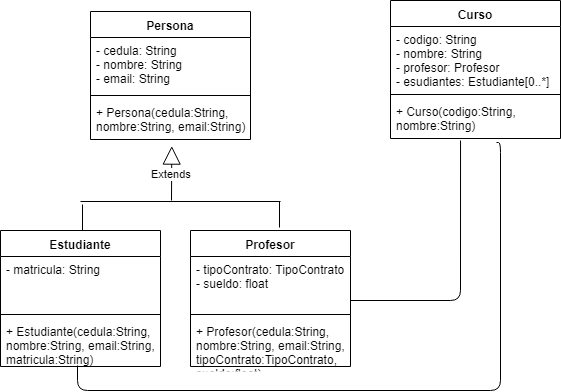

The diagram above was exported from draw.io. Its source (the exported page's mxGraphModel, read from the mxfile embedded in the PNG):
<mxGraphModel dx="1038" dy="533" grid="1" gridSize="10" guides="1" tooltips="1" connect="1" arrows="1" fold="1" page="1" pageScale="1" pageWidth="850" pageHeight="1100" math="0" shadow="0">
  <root>
    <mxCell id="0" />
    <mxCell id="1" parent="0" />
    <mxCell id="dRqW-xZg-GbeRdPckVx0-1" value="Estudiante" style="swimlane;fontStyle=1;align=center;verticalAlign=top;childLayout=stackLayout;horizontal=1;startSize=26;horizontalStack=0;resizeParent=1;resizeParentMax=0;resizeLast=0;collapsible=1;marginBottom=0;" vertex="1" parent="1">
      <mxGeometry x="30" y="310" width="160" height="136" as="geometry" />
    </mxCell>
    <mxCell id="dRqW-xZg-GbeRdPckVx0-2" value="- matricula: String" style="text;strokeColor=none;fillColor=none;align=left;verticalAlign=top;spacingLeft=4;spacingRight=4;overflow=hidden;rotatable=0;points=[[0,0.5],[1,0.5]];portConstraint=eastwest;" vertex="1" parent="dRqW-xZg-GbeRdPckVx0-1">
      <mxGeometry y="26" width="160" height="54" as="geometry" />
    </mxCell>
    <mxCell id="dRqW-xZg-GbeRdPckVx0-3" value="" style="line;strokeWidth=1;fillColor=none;align=left;verticalAlign=middle;spacingTop=-1;spacingLeft=3;spacingRight=3;rotatable=0;labelPosition=right;points=[];portConstraint=eastwest;" vertex="1" parent="dRqW-xZg-GbeRdPckVx0-1">
      <mxGeometry y="80" width="160" height="8" as="geometry" />
    </mxCell>
    <mxCell id="dRqW-xZg-GbeRdPckVx0-4" value="+ Estudiante(cedula:String,&#10;nombre:String, email:String,&#10;matricula:String)" style="text;strokeColor=none;fillColor=none;align=left;verticalAlign=top;spacingLeft=4;spacingRight=4;overflow=hidden;rotatable=0;points=[[0,0.5],[1,0.5]];portConstraint=eastwest;" vertex="1" parent="dRqW-xZg-GbeRdPckVx0-1">
      <mxGeometry y="88" width="160" height="48" as="geometry" />
    </mxCell>
    <mxCell id="dRqW-xZg-GbeRdPckVx0-5" value="Persona" style="swimlane;fontStyle=1;align=center;verticalAlign=top;childLayout=stackLayout;horizontal=1;startSize=26;horizontalStack=0;resizeParent=1;resizeParentMax=0;resizeLast=0;collapsible=1;marginBottom=0;" vertex="1" parent="1">
      <mxGeometry x="120" y="91" width="160" height="128" as="geometry" />
    </mxCell>
    <mxCell id="dRqW-xZg-GbeRdPckVx0-6" value="- cedula: String&#10;- nombre: String&#10;- email: String&#10;" style="text;strokeColor=none;fillColor=none;align=left;verticalAlign=top;spacingLeft=4;spacingRight=4;overflow=hidden;rotatable=0;points=[[0,0.5],[1,0.5]];portConstraint=eastwest;" vertex="1" parent="dRqW-xZg-GbeRdPckVx0-5">
      <mxGeometry y="26" width="160" height="54" as="geometry" />
    </mxCell>
    <mxCell id="dRqW-xZg-GbeRdPckVx0-7" value="" style="line;strokeWidth=1;fillColor=none;align=left;verticalAlign=middle;spacingTop=-1;spacingLeft=3;spacingRight=3;rotatable=0;labelPosition=right;points=[];portConstraint=eastwest;" vertex="1" parent="dRqW-xZg-GbeRdPckVx0-5">
      <mxGeometry y="80" width="160" height="8" as="geometry" />
    </mxCell>
    <mxCell id="dRqW-xZg-GbeRdPckVx0-8" value="+ Persona(cedula:String,&#10;nombre:String, email:String)" style="text;strokeColor=none;fillColor=none;align=left;verticalAlign=top;spacingLeft=4;spacingRight=4;overflow=hidden;rotatable=0;points=[[0,0.5],[1,0.5]];portConstraint=eastwest;" vertex="1" parent="dRqW-xZg-GbeRdPckVx0-5">
      <mxGeometry y="88" width="160" height="40" as="geometry" />
    </mxCell>
    <mxCell id="dRqW-xZg-GbeRdPckVx0-9" value="Profesor" style="swimlane;fontStyle=1;align=center;verticalAlign=top;childLayout=stackLayout;horizontal=1;startSize=26;horizontalStack=0;resizeParent=1;resizeParentMax=0;resizeLast=0;collapsible=1;marginBottom=0;" vertex="1" parent="1">
      <mxGeometry x="220" y="310" width="160" height="136" as="geometry" />
    </mxCell>
    <mxCell id="dRqW-xZg-GbeRdPckVx0-10" value="- tipoContrato: TipoContrato&#10;- sueldo: float" style="text;strokeColor=none;fillColor=none;align=left;verticalAlign=top;spacingLeft=4;spacingRight=4;overflow=hidden;rotatable=0;points=[[0,0.5],[1,0.5]];portConstraint=eastwest;" vertex="1" parent="dRqW-xZg-GbeRdPckVx0-9">
      <mxGeometry y="26" width="160" height="54" as="geometry" />
    </mxCell>
    <mxCell id="dRqW-xZg-GbeRdPckVx0-11" value="" style="line;strokeWidth=1;fillColor=none;align=left;verticalAlign=middle;spacingTop=-1;spacingLeft=3;spacingRight=3;rotatable=0;labelPosition=right;points=[];portConstraint=eastwest;" vertex="1" parent="dRqW-xZg-GbeRdPckVx0-9">
      <mxGeometry y="80" width="160" height="8" as="geometry" />
    </mxCell>
    <mxCell id="dRqW-xZg-GbeRdPckVx0-12" value="+ Profesor(cedula:String,&#10;nombre:String, email:String,&#10;tipoContrato:TipoContrato,&#10;sueldo:float)" style="text;strokeColor=none;fillColor=none;align=left;verticalAlign=top;spacingLeft=4;spacingRight=4;overflow=hidden;rotatable=0;points=[[0,0.5],[1,0.5]];portConstraint=eastwest;" vertex="1" parent="dRqW-xZg-GbeRdPckVx0-9">
      <mxGeometry y="88" width="160" height="48" as="geometry" />
    </mxCell>
    <mxCell id="dRqW-xZg-GbeRdPckVx0-13" value="Curso" style="swimlane;fontStyle=1;align=center;verticalAlign=top;childLayout=stackLayout;horizontal=1;startSize=26;horizontalStack=0;resizeParent=1;resizeParentMax=0;resizeLast=0;collapsible=1;marginBottom=0;" vertex="1" parent="1">
      <mxGeometry x="420" y="80" width="170" height="138" as="geometry" />
    </mxCell>
    <mxCell id="dRqW-xZg-GbeRdPckVx0-14" value="- codigo: String&#10;- nombre: String&#10;- profesor: Profesor&#10;- esudiantes: Estudiante[0..*]" style="text;strokeColor=none;fillColor=none;align=left;verticalAlign=top;spacingLeft=4;spacingRight=4;overflow=hidden;rotatable=0;points=[[0,0.5],[1,0.5]];portConstraint=eastwest;" vertex="1" parent="dRqW-xZg-GbeRdPckVx0-13">
      <mxGeometry y="26" width="170" height="64" as="geometry" />
    </mxCell>
    <mxCell id="dRqW-xZg-GbeRdPckVx0-15" value="" style="line;strokeWidth=1;fillColor=none;align=left;verticalAlign=middle;spacingTop=-1;spacingLeft=3;spacingRight=3;rotatable=0;labelPosition=right;points=[];portConstraint=eastwest;" vertex="1" parent="dRqW-xZg-GbeRdPckVx0-13">
      <mxGeometry y="90" width="170" height="8" as="geometry" />
    </mxCell>
    <mxCell id="dRqW-xZg-GbeRdPckVx0-16" value="+ Curso(codigo:String,&#10;nombre:String)" style="text;strokeColor=none;fillColor=none;align=left;verticalAlign=top;spacingLeft=4;spacingRight=4;overflow=hidden;rotatable=0;points=[[0,0.5],[1,0.5]];portConstraint=eastwest;" vertex="1" parent="dRqW-xZg-GbeRdPckVx0-13">
      <mxGeometry y="98" width="170" height="40" as="geometry" />
    </mxCell>
    <mxCell id="dRqW-xZg-GbeRdPckVx0-21" value="Extends" style="endArrow=block;endSize=16;endFill=0;html=1;entryX=0.508;entryY=1.165;entryDx=0;entryDy=0;entryPerimeter=0;" edge="1" parent="1" target="dRqW-xZg-GbeRdPckVx0-8">
      <mxGeometry width="160" relative="1" as="geometry">
        <mxPoint x="201" y="280" as="sourcePoint" />
        <mxPoint x="190" y="470" as="targetPoint" />
      </mxGeometry>
    </mxCell>
    <mxCell id="dRqW-xZg-GbeRdPckVx0-22" value="" style="line;strokeWidth=1;fillColor=none;align=left;verticalAlign=middle;spacingTop=-1;spacingLeft=3;spacingRight=3;rotatable=0;labelPosition=right;points=[];portConstraint=eastwest;" vertex="1" parent="1">
      <mxGeometry x="110" y="277" width="200" height="8" as="geometry" />
    </mxCell>
    <mxCell id="dRqW-xZg-GbeRdPckVx0-33" value="" style="endArrow=none;html=1;edgeStyle=orthogonalEdgeStyle;entryX=0.012;entryY=0.875;entryDx=0;entryDy=0;entryPerimeter=0;" edge="1" parent="1" target="dRqW-xZg-GbeRdPckVx0-22">
      <mxGeometry relative="1" as="geometry">
        <mxPoint x="112" y="310" as="sourcePoint" />
        <mxPoint x="680" y="570" as="targetPoint" />
        <Array as="points">
          <mxPoint x="112" y="284" />
          <mxPoint x="112" y="284" />
        </Array>
      </mxGeometry>
    </mxCell>
    <mxCell id="dRqW-xZg-GbeRdPckVx0-34" value="" style="endArrow=none;html=1;edgeStyle=orthogonalEdgeStyle;entryX=0.012;entryY=0.875;entryDx=0;entryDy=0;entryPerimeter=0;" edge="1" parent="1">
      <mxGeometry relative="1" as="geometry">
        <mxPoint x="309" y="307" as="sourcePoint" />
        <mxPoint x="309" y="281" as="targetPoint" />
        <Array as="points">
          <mxPoint x="309" y="281" />
          <mxPoint x="309" y="281" />
        </Array>
      </mxGeometry>
    </mxCell>
    <mxCell id="dRqW-xZg-GbeRdPckVx0-41" value="" style="endArrow=none;html=1;edgeStyle=orthogonalEdgeStyle;exitX=0.48;exitY=0.975;exitDx=0;exitDy=0;exitPerimeter=0;entryX=0.624;entryY=1.09;entryDx=0;entryDy=0;entryPerimeter=0;" edge="1" parent="1" source="dRqW-xZg-GbeRdPckVx0-4" target="dRqW-xZg-GbeRdPckVx0-16">
      <mxGeometry relative="1" as="geometry">
        <mxPoint x="100" y="470" as="sourcePoint" />
        <mxPoint x="530" y="425" as="targetPoint" />
        <Array as="points">
          <mxPoint x="107" y="470" />
          <mxPoint x="530" y="470" />
          <mxPoint x="530" y="222" />
        </Array>
      </mxGeometry>
    </mxCell>
    <mxCell id="dRqW-xZg-GbeRdPckVx0-49" value="Text" style="text;html=1;resizable=0;points=[];align=center;verticalAlign=middle;labelBackgroundColor=#ffffff;" vertex="1" connectable="0" parent="dRqW-xZg-GbeRdPckVx0-41">
      <mxGeometry x="0.4589" y="6" relative="1" as="geometry">
        <mxPoint as="offset" />
      </mxGeometry>
    </mxCell>
    <mxCell id="dRqW-xZg-GbeRdPckVx0-48" value="" style="endArrow=none;html=1;entryX=0.412;entryY=1.05;entryDx=0;entryDy=0;entryPerimeter=0;exitX=1;exitY=0.815;exitDx=0;exitDy=0;exitPerimeter=0;" edge="1" parent="1" source="dRqW-xZg-GbeRdPckVx0-10" target="dRqW-xZg-GbeRdPckVx0-16">
      <mxGeometry width="50" height="50" relative="1" as="geometry">
        <mxPoint x="480" y="370" as="sourcePoint" />
        <mxPoint x="80" y="490" as="targetPoint" />
        <Array as="points">
          <mxPoint x="490" y="380" />
        </Array>
      </mxGeometry>
    </mxCell>
  </root>
</mxGraphModel>